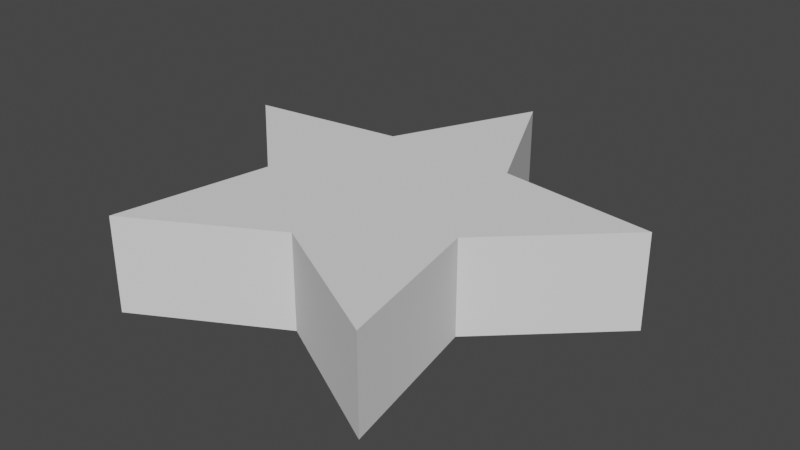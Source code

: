 # Source: Star.blend  (saved by Blender 2.82.7; exported with 4.5.12 LTS)
import bpy
from mathutils import Matrix  # noqa: F401  (used for matrix-valued properties, if any)

bpy.ops.wm.read_factory_settings(use_empty=True)
scene = bpy.context.scene
scene.name = 'Scene'

# ---- collections
col_collection = bpy.data.collections.new('Collection'); scene.collection.children.link(col_collection)

# ---- world
world_world = bpy.data.worlds.new('World'); scene.world = world_world
world_world.use_nodes = True; world_world.node_tree.nodes.clear()
_N = world_world.node_tree.nodes; _L = world_world.node_tree.links
n0 = _N.new('ShaderNodeOutputWorld'); n0.name = 'World Output'; n0.location = (300, 300)
n1 = _N.new('ShaderNodeBackground'); n1.name = 'Background'; n1.location = (10, 300)
n1.inputs[0].default_value = (0.05088, 0.05088, 0.05088, 1.0)
_L.new(n1.outputs[0], n0.inputs[0])
n0.is_active_output = True
world_world.color = (0.05088, 0.05088, 0.05088)
world_world.use_sun_shadow = False
world_world.sun_shadow_jitter_overblur = 0.0

# ---- meshes
me_circle = bpy.data.meshes.new('Circle')
me_circle.from_pydata([(0.0, 1.0, -0.2), (-0.2859, 0.3935, -0.2), (-0.9511, 0.309, -0.2), (-0.4626, -0.1503, -0.2), (-0.5878, -0.809, -0.2), (2.416e-08, -0.4864, -0.2), (0.5878, -0.809, -0.2), (0.4626, -0.1503, -0.2), (0.9511, 0.309, -0.2), (0.2859, 0.3935, -0.2), (-3.497e-08, 1.0, 0.2), (-0.2859, 0.3935, 0.2), (-0.9511, 0.309, 0.2), (-0.4626, -0.1503, 0.2), (-0.5878, -0.809, 0.2), (-1.081e-08, -0.4864, 0.2), (0.5878, -0.809, 0.2), (0.4626, -0.1503, 0.2), (0.9511, 0.309, 0.2), (0.2859, 0.3935, 0.2)], [], [(6, 16, 15, 5), (3, 13, 12, 2), (0, 10, 19, 9), (7, 17, 16, 6), (4, 14, 13, 3), (1, 11, 10, 0), (8, 18, 17, 7), (5, 15, 14, 4), (2, 12, 11, 1), (9, 19, 18, 8), (1, 0, 9, 8, 7, 6, 5, 4, 3, 2), (11, 12, 13, 14, 15, 16, 17, 18, 19, 10)])
_uv = me_circle.uv_layers.new(name='UVMap')
_uv.uv.foreach_set('vector', [0.0, 0.0, 0.0, 0.0, 0.0, 0.0, 0.0, 0.0, 0.0, 0.0, 0.0, 0.0, 0.0, 0.0, 0.0, 0.0, 0.0, 0.0, 0.0, 0.0, 0.0, 0.0, 0.0, 0.0, 0.0, 0.0, 0.0, 0.0, 0.0, 0.0, 0.0, 0.0, 0.0, 0.0, 0.0, 0.0, 0.0, 0.0, 0.0, 0.0, 0.0, 0.0, 0.0, 0.0, 0.0, 0.0, 0.0, 0.0, 0.0, 0.0, 0.0, 0.0, 0.0, 0.0, 0.0, 0.0, 0.0, 0.0, 0.0, 0.0, 0.0, 0.0, 0.0, 0.0, 0.0, 0.0, 0.0, 0.0, 0.0, 0.0, 0.0, 0.0, 0.0, 0.0, 0.0, 0.0, 0.0, 0.0, 0.0, 0.0, 0.0, 0.0, 0.0, 0.0, 0.0, 0.0, 0.0, 0.0, 0.0, 0.0, 0.0, 0.0, 0.0, 0.0, 0.0, 0.0, 0.0, 0.0, 0.0, 0.0, 0.0, 0.0, 0.0, 0.0, 0.0, 0.0, 0.0, 0.0, 0.0, 0.0, 0.0, 0.0, 0.0, 0.0, 0.0, 0.0, 0.0, 0.0, 0.0, 0.0])
me_circle.use_remesh_fix_poles = True
me_circle.use_remesh_preserve_attributes = False
me_circle.use_mirror_vertex_groups = False
me_circle.update()

# ---- objects
ob_circle = bpy.data.objects.new('Circle', me_circle)

# ---- transforms, parenting, visibility, modifiers, constraints
ob_circle.location = (0.0, 0.0, 0.0)
ob_circle.lineart.crease_threshold = 0.0

# ---- collection membership
col_collection.objects.link(ob_circle)

# ---- scene / render settings (as saved in the file)
scene.frame_start = 1; scene.frame_end = 250; scene.frame_set(1)
scene.render.engine = 'BLENDER_EEVEE_NEXT'
scene.cycles.use_denoising = False
scene.cycles.samples = 128
scene.cycles.sampling_pattern = 'TABULATED_SOBOL'
scene.cycles.use_adaptive_sampling = False
scene.cycles.use_light_tree = False
scene.view_settings.view_transform = 'Filmic'
bpy.context.view_layer.update()

# ---- added for rendering (the .blend has no active camera and no usable light): camera, sun
cam_auto = bpy.data.cameras.new('AutoCamera')
cam_auto.lens = 50.0
cam_auto.sensor_width = 36.0
cam_auto.clip_end = 1000.0
ob_auto_camera = bpy.data.objects.new('AutoCamera', cam_auto)
scene.collection.objects.link(ob_auto_camera)
ob_auto_camera.location = (2.45674, -2.8526, 1.96539)
ob_auto_camera.rotation_euler = (1.09748, -7.21219e-08, 0.694738)
scene.camera = ob_auto_camera
light_auto_sun = bpy.data.lights.new('AutoSun', 'SUN')
light_auto_sun.energy = 3.0
light_auto_sun.angle = 0.0523599
ob_auto_sun = bpy.data.objects.new('AutoSun', light_auto_sun)
scene.collection.objects.link(ob_auto_sun)
ob_auto_sun.rotation_euler = (0.872665, 0.174533, 0.523599)
bpy.context.view_layer.update()
